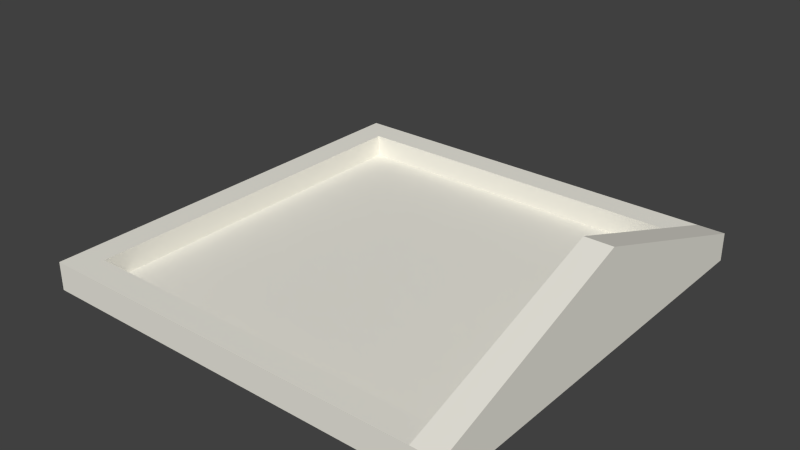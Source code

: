 # Source: building-roof_pointedFront.blend  (saved by Blender 2.73.0; exported with 4.5.12 LTS)
import bpy
from mathutils import Matrix  # noqa: F401  (used for matrix-valued properties, if any)

bpy.ops.wm.read_factory_settings(use_empty=True)
scene = bpy.context.scene
scene.name = 'Scene'

# ---- collections
col_collection_1 = bpy.data.collections.new('Collection 1'); scene.collection.children.link(col_collection_1)

# ---- materials (node trees are filled in below, after node groups)
mat_2_021 = bpy.data.materials.new('_2.021')
mat_2_021.alpha_threshold = 0.0
mat_2_021.use_transparent_shadow = False
mat_2_021.diffuse_color = (0.8471, 0.8275, 0.749, 1.0)
mat_2_021.specular_color = (0.3294, 0.3294, 0.3294)
mat_2_021.roughness = 0.5

# ---- material node trees

# ---- world
world_world = bpy.data.worlds.new('World'); scene.world = world_world
world_world.color = (0.05088, 0.05088, 0.05088)
world_world.use_sun_shadow = False
world_world.sun_shadow_jitter_overblur = 0.0
world_world.cycles.sampling_method = 'MANUAL'
world_world.cycles.sample_map_resolution = 256

# ---- meshes
me_group173 = bpy.data.meshes.new('Group173')
me_group173.from_pydata([(-0.3577, 0.252, -0.04692), (0.3923, -0.498, -0.04692), (0.3923, 0.252, 0.003077), (-0.3577, -0.498, -0.04692), (0.3923, 0.252, -0.04692), (0.3923, 0.2036, 0.003077), (0.01731, 0.252, 0.1331), (-0.3093, 0.2036, 0.003077), (0.3439, 0.2036, -0.03692), (0.3439, 0.2036, 0.003077), (-0.3093, -0.4496, -0.03692), (-0.3093, 0.2036, -0.03692), (-0.3577, -0.498, 0.003077), (0.3439, -0.4496, 0.003077), (0.3923, -0.498, 0.003077), (0.01731, 0.2036, 0.1331), (-0.3577, 0.2036, 0.003077), (-0.3577, 0.252, 0.003077), (-0.3093, -0.4496, 0.003077), (0.3439, -0.4496, -0.03692)], [], [(2, 5, 14, 1, 4), (17, 6, 2), (13, 19, 10, 18), (9, 5, 15, 16, 7), (7, 18, 10, 11), (6, 17, 16, 15), (1, 14, 12, 3), (18, 7, 16, 12, 14, 5, 9, 13), (15, 5, 2, 6), (7, 9, 5, 2, 17, 16), (7, 11, 8, 9), (0, 3, 12, 17), (17, 12, 16), (8, 11, 10, 19), (8, 19, 13, 9), (17, 2, 4, 0)])
_uv = me_group173.uv_layers.new(name='UVMap')
_uv.uv.foreach_set('vector', [29.53, 1.969, 27.62, 1.969, 0.0, 1.969, 0.0, 0.0, 29.53, 0.0, 29.53, 1.969, 14.76, 7.087, 0.0, 1.969, 1.906, 1.969, 1.906, 0.3937, 27.62, 0.3937, 27.62, 1.969, -1.906, 1.969, 0.0, 1.969, -14.76, 7.087, -29.53, 1.969, -27.62, 1.969, 27.62, 1.969, 1.906, 1.969, 1.906, 0.3937, 27.62, 0.3937, -29.53, -11.63, -29.53, -27.25, -27.62, -27.25, -27.62, -11.63, 0.0, 0.0, 0.0, 1.969, -29.53, 1.969, -29.53, 0.0, 1.906, 27.62, 27.62, 27.62, 27.62, 29.53, 0.0, 29.53, 0.0, 0.0, 27.62, 0.0, 27.62, 1.906, 1.906, 1.906, 27.62, 16.27, 27.62, 0.6448, 29.53, 0.6448, 29.53, 16.27, 27.62, 27.62, 27.62, 1.906, 27.62, 0.0, 29.53, 0.0, 29.53, 29.53, 27.62, 29.53, -27.62, 1.969, -27.62, 0.3937, -1.906, 0.3937, -1.906, 1.969, -29.53, 0.0, 0.0, 0.0, 0.0, 1.969, -29.53, 1.969, -29.53, 1.969, 0.0, 1.969, -27.62, 1.969, 27.62, 1.906, 27.62, 27.62, 1.906, 27.62, 1.906, 1.906, -27.62, 0.3937, -1.906, 0.3937, -1.906, 1.969, -27.62, 1.969, 29.53, 1.969, 0.0, 1.969, 0.0, 0.0, 29.53, 0.0])
me_group173.materials.append(mat_2_021)
me_group173.use_remesh_preserve_volume = False
me_group173.use_remesh_preserve_attributes = False
me_group173.use_mirror_vertex_groups = False
me_group173.update()

# ---- objects
ob_group173 = bpy.data.objects.new('Group173', me_group173)

# ---- transforms, parenting, visibility, modifiers, constraints
ob_group173.location = (0.0, 0.0, 0.0)
ob_group173.rotation_euler = (0.0, -0.0, -1.571)
ob_group173.lineart.crease_threshold = 0.0

# ---- collection membership
col_collection_1.objects.link(ob_group173)

# ---- scene / render settings (as saved in the file)
scene.frame_start = 1; scene.frame_end = 250; scene.frame_set(1)
scene.render.engine = 'BLENDER_EEVEE_NEXT'
scene.render.resolution_percentage = 50
scene.render.dither_intensity = 0.0
scene.cycles.use_denoising = False
scene.cycles.samples = 10
scene.cycles.sampling_pattern = 'TABULATED_SOBOL'
scene.cycles.light_sampling_threshold = 0.0
scene.cycles.use_adaptive_sampling = False
scene.cycles.use_light_tree = False
scene.cycles.blur_glossy = 0.0
scene.cycles.pixel_filter_type = 'GAUSSIAN'
scene.cycles.sample_clamp_indirect = 0.0
scene.view_settings.view_transform = 'Standard'
bpy.context.view_layer.update()

# ---- added for rendering (the .blend has no active camera and no usable light): camera, sun
cam_auto = bpy.data.cameras.new('AutoCamera')
cam_auto.lens = 50.0
cam_auto.sensor_width = 36.0
cam_auto.clip_end = 1000.0
ob_auto_camera = bpy.data.objects.new('AutoCamera', cam_auto)
scene.collection.objects.link(ob_auto_camera)
ob_auto_camera.location = (0.872379, -1.21176, 0.839381)
ob_auto_camera.rotation_euler = (1.09748, -7.21219e-08, 0.694738)
scene.camera = ob_auto_camera
light_auto_sun = bpy.data.lights.new('AutoSun', 'SUN')
light_auto_sun.energy = 3.0
light_auto_sun.angle = 0.0523599
ob_auto_sun = bpy.data.objects.new('AutoSun', light_auto_sun)
scene.collection.objects.link(ob_auto_sun)
ob_auto_sun.rotation_euler = (0.872665, 0.174533, 0.523599)
bpy.context.view_layer.update()

